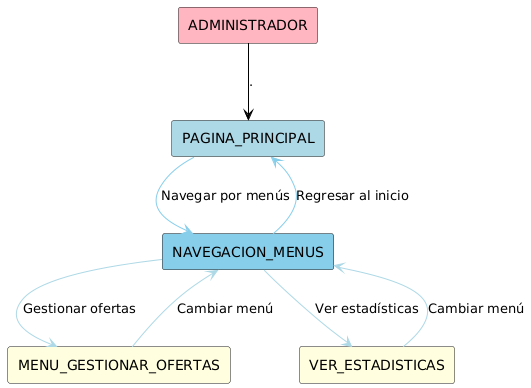

The diagram above was rendered by PlantUML. Its source (embedded in the PNG):
@startuml
' Estilo general
!define RECTANGLE(x) rectangle x

' Actores y elementos principales
RECTANGLE(ADMINISTRADOR) #LightPink
RECTANGLE(PAGINA_PRINCIPAL) #LightBlue
RECTANGLE(NAVEGACION_MENUS) #SkyBlue

' Menús y casos de uso
RECTANGLE(MENU_GESTIONAR_OFERTAS) #LightYellow
RECTANGLE(VER_ESTADISTICAS) #LightYellow

' Relaciones principales (Inicio de sesión y navegación)
ADMINISTRADOR -[#Black]-> PAGINA_PRINCIPAL : .
PAGINA_PRINCIPAL -[#SkyBlue]-> NAVEGACION_MENUS : Navegar por menús
NAVEGACION_MENUS -[#SkyBlue]-> PAGINA_PRINCIPAL : Regresar al inicio

' Acciones específicas del administrador
NAVEGACION_MENUS -[#LightBlue]-> MENU_GESTIONAR_OFERTAS : Gestionar ofertas
NAVEGACION_MENUS -[#LightBlue]-> VER_ESTADISTICAS : Ver estadísticas

' Navegación entre menús y regreso al inicio
MENU_GESTIONAR_OFERTAS -[#LightBlue]-> NAVEGACION_MENUS : Cambiar menú
VER_ESTADISTICAS -[#LightBlue]-> NAVEGACION_MENUS : Cambiar menú
@enduml